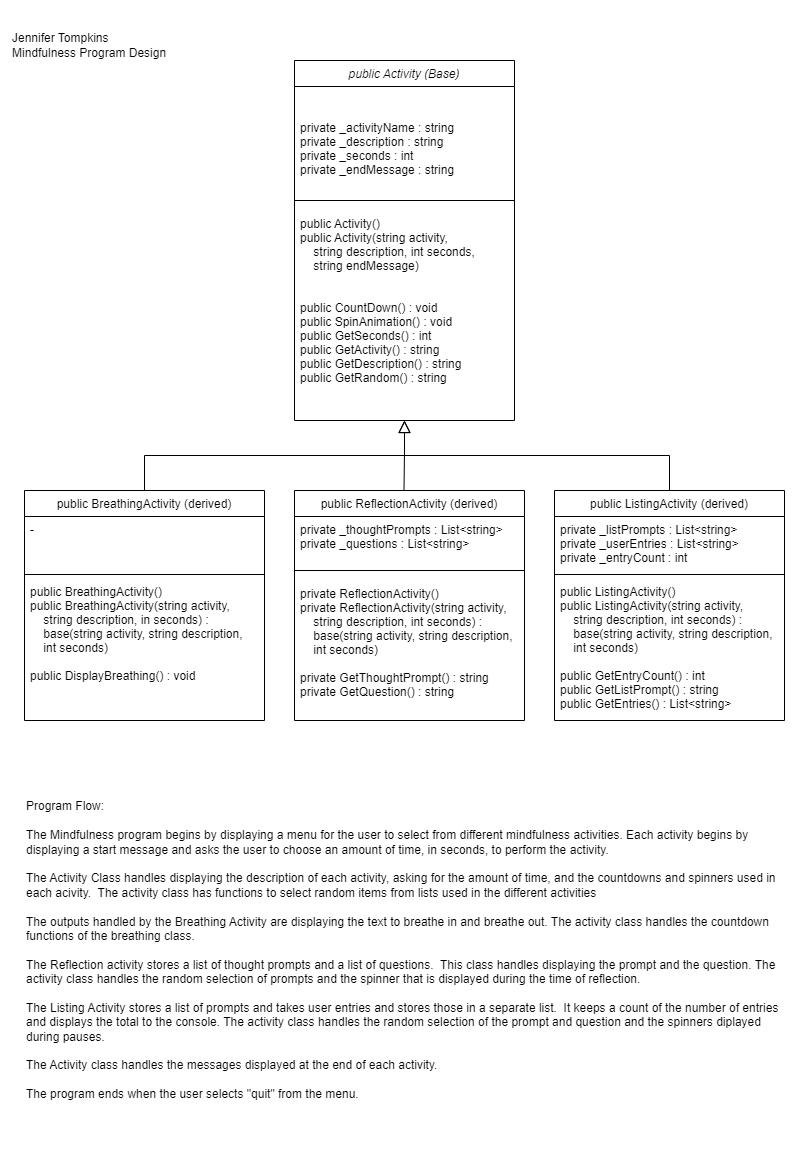

The diagram above was exported from draw.io. Its source (the exported page's mxGraphModel, read from the mxfile embedded in the PNG):
<mxGraphModel dx="1434" dy="756" grid="1" gridSize="10" guides="1" tooltips="1" connect="1" arrows="1" fold="1" page="1" pageScale="1" pageWidth="827" pageHeight="1169" math="0" shadow="0">
  <root>
    <mxCell id="WIyWlLk6GJQsqaUBKTNV-0" />
    <mxCell id="WIyWlLk6GJQsqaUBKTNV-1" parent="WIyWlLk6GJQsqaUBKTNV-0" />
    <mxCell id="zkfFHV4jXpPFQw0GAbJ--0" value="public Activity (Base)" style="swimlane;fontStyle=2;align=center;verticalAlign=top;childLayout=stackLayout;horizontal=1;startSize=26;horizontalStack=0;resizeParent=1;resizeLast=0;collapsible=1;marginBottom=0;rounded=0;shadow=0;strokeWidth=1;" parent="WIyWlLk6GJQsqaUBKTNV-1" vertex="1">
      <mxGeometry x="304" y="70" width="220" height="360" as="geometry">
        <mxRectangle x="230" y="140" width="160" height="26" as="alternateBounds" />
      </mxGeometry>
    </mxCell>
    <mxCell id="zkfFHV4jXpPFQw0GAbJ--1" value="&#10;&#10;private _activityName : string&#10;private _description : string&#10;private _seconds : int&#10;private _endMessage : string" style="text;align=left;verticalAlign=top;spacingLeft=4;spacingRight=4;overflow=hidden;rotatable=0;points=[[0,0.5],[1,0.5]];portConstraint=eastwest;" parent="zkfFHV4jXpPFQw0GAbJ--0" vertex="1">
      <mxGeometry y="26" width="220" height="104" as="geometry" />
    </mxCell>
    <mxCell id="zkfFHV4jXpPFQw0GAbJ--4" value="" style="line;html=1;strokeWidth=1;align=left;verticalAlign=middle;spacingTop=-1;spacingLeft=3;spacingRight=3;rotatable=0;labelPosition=right;points=[];portConstraint=eastwest;" parent="zkfFHV4jXpPFQw0GAbJ--0" vertex="1">
      <mxGeometry y="130" width="220" height="20" as="geometry" />
    </mxCell>
    <mxCell id="zkfFHV4jXpPFQw0GAbJ--5" value="public Activity()&#10;public Activity(string activity, &#10;    string description, int seconds,&#10;    string endMessage)&#10;&#10;&#10;public CountDown() : void&#10;public SpinAnimation() : void&#10;public GetSeconds() : int&#10;public GetActivity() : string&#10;public GetDescription() : string&#10;public GetRandom() : string&#10;" style="text;align=left;verticalAlign=top;spacingLeft=4;spacingRight=4;overflow=hidden;rotatable=0;points=[[0,0.5],[1,0.5]];portConstraint=eastwest;" parent="zkfFHV4jXpPFQw0GAbJ--0" vertex="1">
      <mxGeometry y="150" width="220" height="210" as="geometry" />
    </mxCell>
    <mxCell id="zkfFHV4jXpPFQw0GAbJ--6" value="public BreathingActivity (derived)" style="swimlane;fontStyle=0;align=center;verticalAlign=top;childLayout=stackLayout;horizontal=1;startSize=26;horizontalStack=0;resizeParent=1;resizeLast=0;collapsible=1;marginBottom=0;rounded=0;shadow=0;strokeWidth=1;" parent="WIyWlLk6GJQsqaUBKTNV-1" vertex="1">
      <mxGeometry x="34" y="500" width="240" height="230" as="geometry">
        <mxRectangle x="130" y="380" width="160" height="26" as="alternateBounds" />
      </mxGeometry>
    </mxCell>
    <mxCell id="zkfFHV4jXpPFQw0GAbJ--8" value="-" style="text;align=left;verticalAlign=top;spacingLeft=4;spacingRight=4;overflow=hidden;rotatable=0;points=[[0,0.5],[1,0.5]];portConstraint=eastwest;rounded=0;shadow=0;html=0;" parent="zkfFHV4jXpPFQw0GAbJ--6" vertex="1">
      <mxGeometry y="26" width="240" height="54" as="geometry" />
    </mxCell>
    <mxCell id="zkfFHV4jXpPFQw0GAbJ--9" value="" style="line;html=1;strokeWidth=1;align=left;verticalAlign=middle;spacingTop=-1;spacingLeft=3;spacingRight=3;rotatable=0;labelPosition=right;points=[];portConstraint=eastwest;" parent="zkfFHV4jXpPFQw0GAbJ--6" vertex="1">
      <mxGeometry y="80" width="240" height="8" as="geometry" />
    </mxCell>
    <mxCell id="zkfFHV4jXpPFQw0GAbJ--11" value="public BreathingActivity()&#10;public BreathingActivity(string activity,&#10;    string description, in seconds) :&#10;    base(string activity, string description, &#10;    int seconds)&#10;&#10;public DisplayBreathing() : void" style="text;align=left;verticalAlign=top;spacingLeft=4;spacingRight=4;overflow=hidden;rotatable=0;points=[[0,0.5],[1,0.5]];portConstraint=eastwest;" parent="zkfFHV4jXpPFQw0GAbJ--6" vertex="1">
      <mxGeometry y="88" width="240" height="132" as="geometry" />
    </mxCell>
    <mxCell id="zkfFHV4jXpPFQw0GAbJ--12" value="" style="endArrow=block;endSize=10;endFill=0;shadow=0;strokeWidth=1;rounded=0;edgeStyle=elbowEdgeStyle;elbow=vertical;" parent="WIyWlLk6GJQsqaUBKTNV-1" source="zkfFHV4jXpPFQw0GAbJ--6" target="zkfFHV4jXpPFQw0GAbJ--0" edge="1">
      <mxGeometry width="160" relative="1" as="geometry">
        <mxPoint x="194" y="343" as="sourcePoint" />
        <mxPoint x="194" y="343" as="targetPoint" />
      </mxGeometry>
    </mxCell>
    <mxCell id="zkfFHV4jXpPFQw0GAbJ--13" value="public ReflectionActivity (derived)" style="swimlane;fontStyle=0;align=center;verticalAlign=top;childLayout=stackLayout;horizontal=1;startSize=26;horizontalStack=0;resizeParent=1;resizeLast=0;collapsible=1;marginBottom=0;rounded=0;shadow=0;strokeWidth=1;" parent="WIyWlLk6GJQsqaUBKTNV-1" vertex="1">
      <mxGeometry x="304" y="500" width="230" height="230" as="geometry">
        <mxRectangle x="340" y="380" width="170" height="26" as="alternateBounds" />
      </mxGeometry>
    </mxCell>
    <mxCell id="zkfFHV4jXpPFQw0GAbJ--14" value="private _thoughtPrompts : List&lt;string&gt;&#10;private _questions : List&lt;string&gt;" style="text;align=left;verticalAlign=top;spacingLeft=4;spacingRight=4;overflow=hidden;rotatable=0;points=[[0,0.5],[1,0.5]];portConstraint=eastwest;" parent="zkfFHV4jXpPFQw0GAbJ--13" vertex="1">
      <mxGeometry y="26" width="230" height="44" as="geometry" />
    </mxCell>
    <mxCell id="zkfFHV4jXpPFQw0GAbJ--15" value="" style="line;html=1;strokeWidth=1;align=left;verticalAlign=middle;spacingTop=-1;spacingLeft=3;spacingRight=3;rotatable=0;labelPosition=right;points=[];portConstraint=eastwest;" parent="zkfFHV4jXpPFQw0GAbJ--13" vertex="1">
      <mxGeometry y="70" width="230" height="20" as="geometry" />
    </mxCell>
    <mxCell id="kheEGESxtmeMAR136LCa-13" value="private ReflectionActivity()&#10;private ReflectionActivity(string activity, &#10;    string description, int seconds) : &#10;    base(string activity, string description, &#10;    int seconds)&#10;&#10;private GetThoughtPrompt() : string&#10;private GetQuestion() : string&#10;" style="text;align=left;verticalAlign=top;spacingLeft=4;spacingRight=4;overflow=hidden;rotatable=0;points=[[0,0.5],[1,0.5]];portConstraint=eastwest;" vertex="1" parent="zkfFHV4jXpPFQw0GAbJ--13">
      <mxGeometry y="90" width="230" height="130" as="geometry" />
    </mxCell>
    <mxCell id="zkfFHV4jXpPFQw0GAbJ--16" value="" style="endArrow=block;endSize=10;endFill=0;shadow=0;strokeWidth=1;rounded=0;edgeStyle=elbowEdgeStyle;elbow=vertical;" parent="WIyWlLk6GJQsqaUBKTNV-1" source="zkfFHV4jXpPFQw0GAbJ--17" target="zkfFHV4jXpPFQw0GAbJ--0" edge="1">
      <mxGeometry width="160" relative="1" as="geometry">
        <mxPoint x="204" y="513" as="sourcePoint" />
        <mxPoint x="304" y="411" as="targetPoint" />
      </mxGeometry>
    </mxCell>
    <mxCell id="zkfFHV4jXpPFQw0GAbJ--17" value="public ListingActivity (derived)" style="swimlane;fontStyle=0;align=center;verticalAlign=top;childLayout=stackLayout;horizontal=1;startSize=26;horizontalStack=0;resizeParent=1;resizeLast=0;collapsible=1;marginBottom=0;rounded=0;shadow=0;strokeWidth=1;" parent="WIyWlLk6GJQsqaUBKTNV-1" vertex="1">
      <mxGeometry x="564" y="500" width="230" height="230" as="geometry">
        <mxRectangle x="550" y="140" width="160" height="26" as="alternateBounds" />
      </mxGeometry>
    </mxCell>
    <mxCell id="zkfFHV4jXpPFQw0GAbJ--18" value="private _listPrompts : List&lt;string&gt;&#10;private _userEntries : List&lt;string&gt;&#10;private _entryCount : int" style="text;align=left;verticalAlign=top;spacingLeft=4;spacingRight=4;overflow=hidden;rotatable=0;points=[[0,0.5],[1,0.5]];portConstraint=eastwest;" parent="zkfFHV4jXpPFQw0GAbJ--17" vertex="1">
      <mxGeometry y="26" width="230" height="54" as="geometry" />
    </mxCell>
    <mxCell id="zkfFHV4jXpPFQw0GAbJ--23" value="" style="line;html=1;strokeWidth=1;align=left;verticalAlign=middle;spacingTop=-1;spacingLeft=3;spacingRight=3;rotatable=0;labelPosition=right;points=[];portConstraint=eastwest;" parent="zkfFHV4jXpPFQw0GAbJ--17" vertex="1">
      <mxGeometry y="80" width="230" height="8" as="geometry" />
    </mxCell>
    <mxCell id="zkfFHV4jXpPFQw0GAbJ--24" value="public ListingActivity()&#10;public ListingActivity(string activity, &#10;    string description, int seconds) : &#10;    base(string activity, string description,&#10;    int seconds)&#10;&#10;public GetEntryCount() : int&#10;public GetListPrompt() : string&#10;public GetEntries() : List&lt;string&gt;" style="text;align=left;verticalAlign=top;spacingLeft=4;spacingRight=4;overflow=hidden;rotatable=0;points=[[0,0.5],[1,0.5]];portConstraint=eastwest;" parent="zkfFHV4jXpPFQw0GAbJ--17" vertex="1">
      <mxGeometry y="88" width="230" height="142" as="geometry" />
    </mxCell>
    <mxCell id="kheEGESxtmeMAR136LCa-0" value="" style="endArrow=none;html=1;rounded=0;" edge="1" parent="WIyWlLk6GJQsqaUBKTNV-1">
      <mxGeometry width="50" height="50" relative="1" as="geometry">
        <mxPoint x="413.5" y="500" as="sourcePoint" />
        <mxPoint x="414" y="460" as="targetPoint" />
      </mxGeometry>
    </mxCell>
    <mxCell id="kheEGESxtmeMAR136LCa-14" value="&lt;div&gt;Program Flow:&lt;/div&gt;&lt;div&gt;&lt;br&gt;&lt;/div&gt;&lt;div&gt;The Mindfulness program begins by displaying a menu for the user to select from different mindfulness activities. Each activity begins by displaying a start message and asks the user to choose an amount of time, in seconds, to perform the activity.&lt;/div&gt;&lt;div&gt;&lt;br&gt;&lt;/div&gt;&lt;div&gt;The Activity Class handles displaying the description of each activity, asking for the amount of time, and the countdowns and spinners used in each acivity.&amp;nbsp; The activity class has functions to select random items from lists used in the different activities&lt;/div&gt;&lt;div&gt;&lt;br&gt;&lt;/div&gt;&lt;div&gt;The outputs handled by the Breathing Activity are displaying the text to breathe in and breathe out. The activity class handles the countdown functions of the breathing class.&lt;/div&gt;&lt;div&gt;&lt;br&gt;&lt;/div&gt;&lt;div&gt;The Reflection activity stores a list of thought prompts and a list of questions.&amp;nbsp; This class handles displaying the prompt and the question. The activity class handles the random selection of prompts and the spinner that is displayed during the time of reflection.&lt;/div&gt;&lt;div&gt;&lt;br&gt;&lt;/div&gt;&lt;div&gt;The Listing Activity stores a list of prompts and takes user entries and stores those in a separate list.&amp;nbsp; It keeps a count of the number of entries and displays the total to the console. The activity class handles the random selection of the prompt and question and the spinners diplayed during pauses.&lt;/div&gt;&lt;div&gt;&lt;br&gt;&lt;/div&gt;&lt;div&gt;The Activity class handles the messages displayed at the end of each activity.&lt;/div&gt;&lt;div&gt;&lt;br&gt;&lt;/div&gt;&lt;div style=&quot;&quot;&gt;The program ends when the user selects &quot;quit&quot; from the menu.&lt;/div&gt;" style="text;html=1;strokeColor=none;fillColor=none;align=left;verticalAlign=middle;whiteSpace=wrap;rounded=0;" vertex="1" parent="WIyWlLk6GJQsqaUBKTNV-1">
      <mxGeometry x="34" y="760" width="756" height="400" as="geometry" />
    </mxCell>
    <mxCell id="kheEGESxtmeMAR136LCa-15" value="Jennifer Tompkins&lt;br&gt;Mindfulness Program Design" style="text;html=1;strokeColor=none;fillColor=none;align=left;verticalAlign=middle;whiteSpace=wrap;rounded=0;" vertex="1" parent="WIyWlLk6GJQsqaUBKTNV-1">
      <mxGeometry x="20" y="30" width="230" height="50" as="geometry" />
    </mxCell>
    <mxCell id="kheEGESxtmeMAR136LCa-16" value="" style="rounded=0;whiteSpace=wrap;html=1;fillColor=none;strokeColor=none;" vertex="1" parent="WIyWlLk6GJQsqaUBKTNV-1">
      <mxGeometry x="10" y="10" width="810" height="1150" as="geometry" />
    </mxCell>
  </root>
</mxGraphModel>